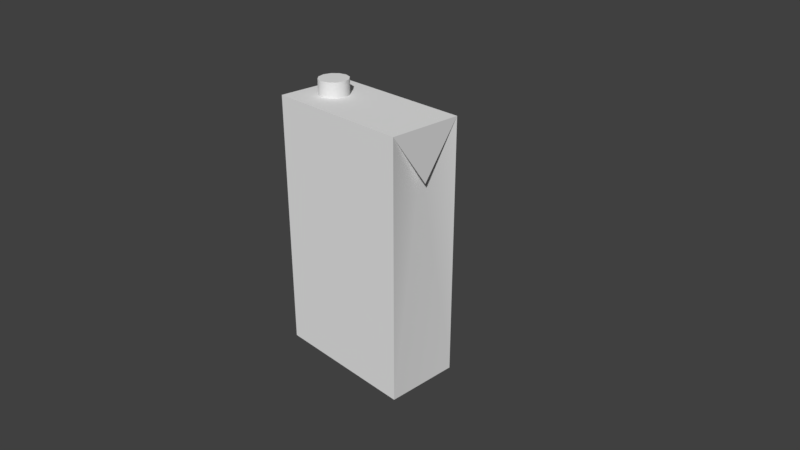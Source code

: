 # Source: milk.blend  (saved by Blender 2.78.0; exported with 4.5.12 LTS)
import bpy
from mathutils import Matrix  # noqa: F401  (used for matrix-valued properties, if any)

bpy.ops.wm.read_factory_settings(use_empty=True)
scene = bpy.context.scene
scene.name = 'Scene'

# ---- collections
col_collection_1 = bpy.data.collections.new('Collection 1'); scene.collection.children.link(col_collection_1)

# ---- materials (node trees are filled in below, after node groups)
mat_material = bpy.data.materials.new('Material')
mat_material.alpha_threshold = 0.0
mat_material.use_transparent_shadow = False
mat_material.roughness = 0.5
mat_material.line_color = (0.0, 0.0, 0.0, 1.0)

# ---- material node trees

# ---- world
world_world = bpy.data.worlds.new('World'); scene.world = world_world
world_world.color = (0.05088, 0.05088, 0.05088)
world_world.use_sun_shadow = False
world_world.sun_shadow_jitter_overblur = 0.0
world_world.cycles.sampling_method = 'MANUAL'

# ---- cameras
cam_camera = bpy.data.cameras.new('Camera')
cam_camera.clip_end = 100.0
cam_camera.lens = 35.0
cam_camera.sensor_width = 32.0
cam_camera.sensor_height = 18.0
cam_camera.ortho_scale = 7.314
cam_camera.dof.focus_distance = 0.0
cam_camera.dof.aperture_fstop = 128.0

# ---- meshes
me_cube = bpy.data.meshes.new('Cube')
me_cube.from_pydata([(-0.4268, 0.1, 2.0), (-0.5, 0.1732, 2.0), (0.9, 0.0, 1.4), (-0.9, 0.0, 1.4), (1.0, 0.5, -1.5), (1.0, -0.5, -1.5), (-1.0, 0.5, -1.5), (1.0, -0.5, 2.0), (1.0, 0.5, 2.0), (-1.0, -0.5, 2.0), (-1.0, 0.5, 2.0), (1.0, -0.5, 2.0), (0.9, 0.0, 1.4), (0.39, 0.0, -1.4), (-1.0, -0.5, -1.5), (0.39, 0.0, -1.4), (-0.5, 0.1732, 2.2), (-0.4268, 0.1, 2.2), (-0.4, -2.042e-07, 2.2), (-0.4268, -0.1, 2.2), (-0.5, -0.1732, 2.2), (-0.6, -0.2, 2.2), (-0.7, -0.1732, 2.2), (-0.7732, -0.1, 2.2), (-0.8, -1.2e-07, 2.2), (-0.7732, 0.1, 2.2), (-0.7, 0.1732, 2.2), (-0.6, 0.2, 2.2), (-0.9, 0.0, 1.4), (-1.0, -0.5, 2.0), (-1.0, 0.5, 2.0), (-1.0, 4.172e-08, 1.3), (1.0, -0.5, 2.0), (1.0, 0.5, 2.0), (1.0, -1.132e-07, 1.3), (1.0, 0.5, 2.0), (-1.0, -0.5, 2.0), (-1.0, 0.5, 2.0), (1.0, 0.5, -1.5), (1.0, -0.5, -1.5), (-1.0, 0.5, -1.5), (1.0, -0.5, 2.0), (1.0, 0.5, 2.0), (-1.0, -0.5, 2.0), (-1.0, 0.5, 2.0), (-1.0, -0.5, -1.5), (-0.39, 0.0, -1.4), (-1.0, 0.5, -1.5), (-1.0, -0.5, -1.5), (-0.3, 0.0, -1.5), (1.0, 0.5, -1.5), (1.0, -0.5, -1.5), (0.3, 0.0, -1.5), (-0.39, 0.0, -1.4), (1.0, 0.5, -1.5), (1.0, -0.5, -1.5), (-1.0, 0.5, -1.5), (-1.0, -0.5, -1.5), (-0.4, -2.042e-07, 2.0), (-0.4268, -0.1, 2.0), (-0.5, -0.1732, 2.0), (-0.6, -0.2, 2.0), (-0.7, -0.1732, 2.0), (-0.7732, -0.1, 2.0), (-0.8, -1.2e-07, 2.0), (-0.7732, 0.1, 2.0), (-0.7, 0.1732, 2.0), (-0.6, 0.2, 2.0), (-0.5, 0.1732, 2.2), (-0.4268, 0.1, 2.2), (-0.4, -2.042e-07, 2.2), (-0.4268, -0.1, 2.2), (-0.5, -0.1732, 2.2), (-0.6, -0.2, 2.2), (-0.7, -0.1732, 2.2), (-0.7732, -0.1, 2.2), (-0.8, -1.2e-07, 2.2), (-0.7732, 0.1, 2.2), (-0.7, 0.1732, 2.2), (-0.6, 0.2, 2.2)], [], [(39, 41, 43, 45), (4, 2, 5), (49, 48, 47), (14, 3, 6), (46, 48, 49), (15, 50, 52), (63, 75, 76, 64), (67, 79, 68, 1), (2, 4, 8), (5, 2, 7), (47, 46, 49), (3, 14, 9), (6, 3, 10), (42, 38, 40, 44), (12, 33, 34), (35, 37, 36, 11), (32, 12, 34), (34, 33, 32), (60, 72, 73, 61), (51, 15, 52), (53, 13, 55, 57), (52, 50, 51), (13, 53, 56, 54), (26, 16, 27), (16, 26, 17), (23, 21, 20), (24, 17, 25), (18, 17, 19), (19, 17, 24), (19, 23, 20), (17, 26, 25), (22, 21, 23), (19, 24, 23), (28, 29, 31), (31, 29, 30), (30, 28, 31), (1, 68, 69, 0), (0, 69, 70, 58), (64, 76, 77, 65), (61, 73, 74, 62), (58, 70, 71, 59), (65, 77, 78, 66), (62, 74, 75, 63), (59, 71, 72, 60), (66, 78, 79, 67)])
me_cube.polygons.foreach_set('use_smooth', [0, 1, 0, 1, 0, 0, 1, 1, 1, 1, 0, 1, 1, 0, 0, 0, 0, 0, 1, 0, 1, 0, 1, 0, 0, 0, 0, 0, 0, 0, 0, 0, 0, 0, 0, 0, 1, 1, 1, 1, 1, 1, 1, 1, 1])
_uv = me_cube.uv_layers.new(name='UVMap')
_uv.uv.foreach_set('vector', [0.3867, 0.02344, 0.3867, 0.6602, 0.02344, 0.6602, 0.02344, 0.02344, 0.9766, 0.02344, 0.8867, 0.5508, 0.793, 0.02344, 0.4805, 0.7734, 0.4102, 0.8633, 0.4102, 0.6836, 0.793, 0.02344, 0.8867, 0.5508, 0.9766, 0.02344, 0.5195, 0.7734, 0.4102, 0.8633, 0.4805, 0.7734, 0.6602, 0.7734, 0.7734, 0.6836, 0.7031, 0.7734, 0.8596, 0.8924, 0.8701, 0.8577, 0.8792, 0.8573, 0.8875, 0.8924, 0.9248, 0.8265, 0.8894, 0.835, 0.8848, 0.8269, 0.9113, 0.8026, 0.8867, 0.5508, 0.9766, 0.02344, 0.9766, 0.6602, 0.793, 0.02344, 0.8867, 0.5508, 0.793, 0.6602, 0.4102, 0.6836, 0.5195, 0.7734, 0.4805, 0.7734, 0.8867, 0.5508, 0.793, 0.02344, 0.793, 0.6602, 0.9766, 0.02344, 0.8867, 0.5508, 0.9766, 0.6602, 0.4102, 0.6602, 0.4102, 0.02344, 0.7734, 0.02344, 0.7734, 0.6602, 0.8867, 0.5508, 0.9766, 0.6602, 0.8867, 0.5938, 0.3867, 0.8633, 0.02344, 0.8633, 0.02344, 0.6836, 0.3867, 0.6836, 0.793, 0.6602, 0.8867, 0.5508, 0.8867, 0.5938, 0.8867, 0.5938, 0.9766, 0.6602, 0.793, 0.6602, 0.8213, 0.826, 0.8563, 0.8364, 0.8568, 0.8457, 0.8213, 0.854, 0.7734, 0.8633, 0.6602, 0.7734, 0.7031, 0.7734, 0.5195, 0.7734, 0.6602, 0.7734, 0.7734, 0.8633, 0.4102, 0.8633, 0.7031, 0.7734, 0.7734, 0.6836, 0.7734, 0.8633, 0.6602, 0.7734, 0.5195, 0.7734, 0.4102, 0.6836, 0.7734, 0.6836, 0.9548, 0.7344, 0.9628, 0.7047, 0.9628, 0.7206, 0.9628, 0.7047, 0.9548, 0.7344, 0.9548, 0.6909, 0.9114, 0.7344, 0.9034, 0.7047, 0.9114, 0.6909, 0.9251, 0.7423, 0.9548, 0.6909, 0.941, 0.7423, 0.941, 0.683, 0.9548, 0.6909, 0.9251, 0.683, 0.9251, 0.683, 0.9548, 0.6909, 0.9251, 0.7423, 0.9251, 0.683, 0.9114, 0.7344, 0.9114, 0.6909, 0.9548, 0.6909, 0.9548, 0.7344, 0.941, 0.7423, 0.9034, 0.7206, 0.9034, 0.7047, 0.9114, 0.7344, 0.9251, 0.683, 0.9251, 0.7423, 0.9114, 0.7344, 0.8867, 0.5508, 0.793, 0.6602, 0.8867, 0.5938, 0.8867, 0.5938, 0.793, 0.6602, 0.9766, 0.6602, 0.9766, 0.6602, 0.8867, 0.5508, 0.8867, 0.5938, 0.9113, 0.8026, 0.8848, 0.8269, 0.8769, 0.8226, 0.8876, 0.7883, 0.8876, 0.7883, 0.8769, 0.8226, 0.8679, 0.823, 0.8597, 0.7879, 0.8875, 0.8924, 0.8792, 0.8573, 0.8867, 0.8523, 0.9116, 0.8783, 0.8213, 0.854, 0.8568, 0.8457, 0.8619, 0.8535, 0.8353, 0.8784, 0.8597, 0.7879, 0.8679, 0.823, 0.8603, 0.8281, 0.8354, 0.8017, 0.9116, 0.8783, 0.8867, 0.8523, 0.8905, 0.8442, 0.9252, 0.8541, 0.8353, 0.8784, 0.8619, 0.8535, 0.8701, 0.8577, 0.8596, 0.8924, 0.8354, 0.8017, 0.8603, 0.8281, 0.8563, 0.8364, 0.8213, 0.826, 0.9252, 0.8541, 0.8905, 0.8442, 0.8894, 0.835, 0.9248, 0.8265])
me_cube.materials.append(mat_material)
me_cube.use_remesh_preserve_volume = False
me_cube.use_remesh_preserve_attributes = False
me_cube.use_mirror_vertex_groups = False
me_cube.update()

# ---- objects
ob_cube = bpy.data.objects.new('Cube', me_cube)
ob_camera = bpy.data.objects.new('Camera', cam_camera)

# ---- transforms, parenting, visibility, modifiers, constraints
ob_cube.location = (0.0, 0.0, 0.0)
ob_cube.lock_rotations_4d = False
ob_cube.empty_display_type = 'ARROWS'
ob_cube.lineart.crease_threshold = 0.0
ob_camera.location = (7.481, -6.508, 5.344)
ob_camera.rotation_euler = (1.109, 0.0, 0.8149)
ob_camera.lock_rotations_4d = False
ob_camera.empty_display_type = 'ARROWS'
ob_camera.color = (0.0, 0.0, 0.0, 0.0)
ob_camera.display_type = 'WIRE'
ob_camera.lineart.crease_threshold = 0.0

# ---- collection membership
col_collection_1.objects.link(ob_cube)
col_collection_1.objects.link(ob_camera)

# ---- scene / render settings (as saved in the file)
scene.camera = ob_camera
scene.frame_start = 1; scene.frame_end = 250; scene.frame_set(1)
scene.render.engine = 'BLENDER_EEVEE_NEXT'
scene.render.resolution_percentage = 50
scene.render.dither_intensity = 0.0
scene.render.bake_margin = 4
scene.cycles.use_denoising = False
scene.cycles.samples = 128
scene.cycles.sampling_pattern = 'TABULATED_SOBOL'
scene.cycles.light_sampling_threshold = 0.0
scene.cycles.use_adaptive_sampling = False
scene.cycles.use_light_tree = False
scene.cycles.blur_glossy = 0.0
scene.cycles.sample_clamp_indirect = 0.0
scene.view_settings.view_transform = 'Standard'
bpy.context.view_layer.update()

# ---- added for rendering (the .blend has no usable light): sun
light_auto_sun = bpy.data.lights.new('AutoSun', 'SUN')
light_auto_sun.energy = 3.0
light_auto_sun.angle = 0.0523599
ob_auto_sun = bpy.data.objects.new('AutoSun', light_auto_sun)
scene.collection.objects.link(ob_auto_sun)
ob_auto_sun.rotation_euler = (0.872665, 0.174533, 0.523599)
bpy.context.view_layer.update()

